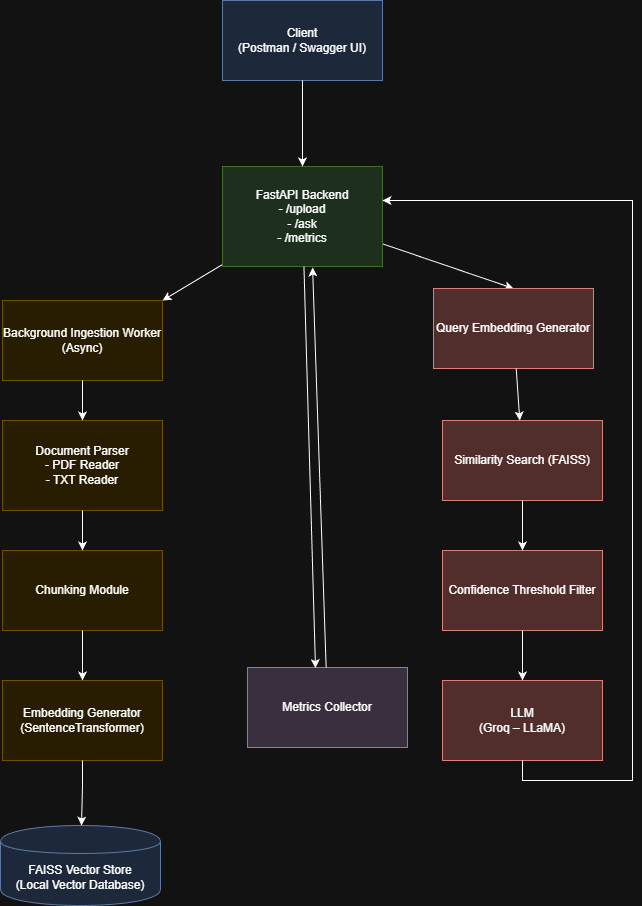

The diagram above was exported from draw.io. Its source (the exported page's mxGraphModel, read from the mxfile embedded in the PNG):
<mxGraphModel dx="1293" dy="663" grid="0" gridSize="10" guides="1" tooltips="1" connect="1" arrows="1" fold="1" page="1" pageScale="1" pageWidth="850" pageHeight="1100" math="0" shadow="0">
  <root>
    <mxCell id="0" />
    <mxCell id="1" parent="0" />
    <mxCell id="fknFoRr8yIPwvd_QwEFM-1" parent="1" style="shape=rectangle;whiteSpace=wrap;html=1;fillColor=#dae8fc;strokeColor=#6c8ebf;" value="Client&lt;br&gt;(Postman / Swagger UI)" vertex="1">
      <mxGeometry height="80" width="160" x="240" y="20" as="geometry" />
    </mxCell>
    <mxCell id="fknFoRr8yIPwvd_QwEFM-27" edge="1" parent="1" source="fknFoRr8yIPwvd_QwEFM-2" style="edgeStyle=none;shape=connector;rounded=0;orthogonalLoop=1;jettySize=auto;html=1;entryX=1;entryY=0;entryDx=0;entryDy=0;strokeColor=default;align=center;verticalAlign=middle;fontFamily=Helvetica;fontSize=11;fontColor=default;labelBackgroundColor=default;endArrow=classic;" target="fknFoRr8yIPwvd_QwEFM-3">
      <mxGeometry relative="1" as="geometry" />
    </mxCell>
    <mxCell id="fknFoRr8yIPwvd_QwEFM-28" edge="1" parent="1" source="fknFoRr8yIPwvd_QwEFM-2" style="edgeStyle=none;shape=connector;rounded=0;orthogonalLoop=1;jettySize=auto;html=1;strokeColor=default;align=center;verticalAlign=middle;fontFamily=Helvetica;fontSize=11;fontColor=default;labelBackgroundColor=default;endArrow=classic;entryX=0.5;entryY=0;entryDx=0;entryDy=0;" target="fknFoRr8yIPwvd_QwEFM-7">
      <mxGeometry relative="1" as="geometry">
        <mxPoint x="527.0588666130516" y="236" as="targetPoint" />
      </mxGeometry>
    </mxCell>
    <mxCell id="fknFoRr8yIPwvd_QwEFM-2" parent="1" style="shape=rectangle;whiteSpace=wrap;html=1;fillColor=#d5e8d4;strokeColor=#82b366;" value="FastAPI Backend&lt;br&gt;- /upload&lt;br&gt;- /ask&lt;br&gt;- /metrics" vertex="1">
      <mxGeometry height="100" width="160" x="240" y="186" as="geometry" />
    </mxCell>
    <mxCell id="fknFoRr8yIPwvd_QwEFM-3" parent="1" style="shape=rectangle;whiteSpace=wrap;html=1;fillColor=#fff2cc;strokeColor=#d6b656;" value="Background Ingestion Worker (Async)" vertex="1">
      <mxGeometry height="80" width="160" x="20" y="320" as="geometry" />
    </mxCell>
    <mxCell id="fknFoRr8yIPwvd_QwEFM-4" parent="1" style="shape=rectangle;whiteSpace=wrap;html=1;fillColor=#fff2cc;strokeColor=#d6b656;" value="Document Parser&lt;br&gt;- PDF Reader&lt;br&gt;- TXT Reader" vertex="1">
      <mxGeometry height="90" width="160" x="20" y="440" as="geometry" />
    </mxCell>
    <mxCell id="fknFoRr8yIPwvd_QwEFM-5" parent="1" style="shape=rectangle;whiteSpace=wrap;html=1;fillColor=#fff2cc;strokeColor=#d6b656;" value="Chunking Module" vertex="1">
      <mxGeometry height="80" width="160" x="20" y="570" as="geometry" />
    </mxCell>
    <mxCell id="fknFoRr8yIPwvd_QwEFM-6" parent="1" style="shape=rectangle;whiteSpace=wrap;html=1;fillColor=#fff2cc;strokeColor=#d6b656;" value="Embedding Generator&lt;br&gt;(SentenceTransformer)" vertex="1">
      <mxGeometry height="80" width="160" x="20" y="700" as="geometry" />
    </mxCell>
    <mxCell id="fknFoRr8yIPwvd_QwEFM-7" parent="1" style="shape=rectangle;whiteSpace=wrap;html=1;fillColor=#f8cecc;strokeColor=#b85450;" value="Query Embedding Generator" vertex="1">
      <mxGeometry height="80" width="160" x="451" y="308" as="geometry" />
    </mxCell>
    <mxCell id="fknFoRr8yIPwvd_QwEFM-8" parent="1" style="shape=rectangle;whiteSpace=wrap;html=1;fillColor=#f8cecc;strokeColor=#b85450;" value="Similarity Search (FAISS)" vertex="1">
      <mxGeometry height="80" width="160" x="460" y="440" as="geometry" />
    </mxCell>
    <mxCell id="fknFoRr8yIPwvd_QwEFM-9" parent="1" style="shape=rectangle;whiteSpace=wrap;html=1;fillColor=#f8cecc;strokeColor=#b85450;" value="Confidence Threshold Filter" vertex="1">
      <mxGeometry height="80" width="160" x="460" y="570" as="geometry" />
    </mxCell>
    <mxCell id="fknFoRr8yIPwvd_QwEFM-10" parent="1" style="shape=rectangle;whiteSpace=wrap;html=1;fillColor=#f8cecc;strokeColor=#b85450;" value="LLM&lt;br&gt;(Groq – LLaMA)" vertex="1">
      <mxGeometry height="80" width="160" x="460" y="700" as="geometry" />
    </mxCell>
    <mxCell id="fknFoRr8yIPwvd_QwEFM-12" parent="1" style="shape=rectangle;whiteSpace=wrap;html=1;fillColor=#e1d5e7;strokeColor=#9673a6;" value="Metrics Collector" vertex="1">
      <mxGeometry height="80" width="160" x="265" y="687" as="geometry" />
    </mxCell>
    <mxCell id="fknFoRr8yIPwvd_QwEFM-13" edge="1" parent="1" source="fknFoRr8yIPwvd_QwEFM-1" style="endArrow=classic;html=1;rounded=0;" target="fknFoRr8yIPwvd_QwEFM-2" value="">
      <mxGeometry height="50" relative="1" width="50" as="geometry">
        <mxPoint x="319.5" y="100" as="sourcePoint" />
        <mxPoint x="319.5" y="170" as="targetPoint" />
      </mxGeometry>
    </mxCell>
    <mxCell id="fknFoRr8yIPwvd_QwEFM-15" edge="1" parent="1" source="fknFoRr8yIPwvd_QwEFM-3" style="endArrow=classic;html=1;rounded=0;" target="fknFoRr8yIPwvd_QwEFM-4" value="">
      <mxGeometry height="50" relative="1" width="50" as="geometry">
        <mxPoint x="100" y="400" as="sourcePoint" />
        <mxPoint x="100" y="440" as="targetPoint" />
      </mxGeometry>
    </mxCell>
    <mxCell id="fknFoRr8yIPwvd_QwEFM-16" edge="1" parent="1" source="fknFoRr8yIPwvd_QwEFM-4" style="endArrow=classic;html=1;rounded=0;" target="fknFoRr8yIPwvd_QwEFM-5" value="">
      <mxGeometry height="50" relative="1" width="50" as="geometry">
        <mxPoint x="100" y="530" as="sourcePoint" />
        <mxPoint x="100" y="570" as="targetPoint" />
      </mxGeometry>
    </mxCell>
    <mxCell id="fknFoRr8yIPwvd_QwEFM-17" edge="1" parent="1" source="fknFoRr8yIPwvd_QwEFM-5" style="endArrow=classic;html=1;rounded=0;" target="fknFoRr8yIPwvd_QwEFM-6" value="">
      <mxGeometry height="50" relative="1" width="50" as="geometry">
        <mxPoint x="100" y="650" as="sourcePoint" />
        <mxPoint x="100" y="700" as="targetPoint" />
      </mxGeometry>
    </mxCell>
    <mxCell id="fknFoRr8yIPwvd_QwEFM-18" edge="1" parent="1" source="fknFoRr8yIPwvd_QwEFM-6" style="endArrow=classic;html=1;rounded=0;" target="fknFoRr8yIPwvd_QwEFM-11" value="">
      <mxGeometry height="50" relative="1" width="50" as="geometry">
        <Array as="points">
          <mxPoint x="100" y="805" />
        </Array>
        <mxPoint x="100" y="780" as="sourcePoint" />
        <mxPoint x="320" y="820" as="targetPoint" />
      </mxGeometry>
    </mxCell>
    <mxCell id="fknFoRr8yIPwvd_QwEFM-20" edge="1" parent="1" source="fknFoRr8yIPwvd_QwEFM-7" style="endArrow=classic;html=1;rounded=0;" target="fknFoRr8yIPwvd_QwEFM-8" value="">
      <mxGeometry height="50" relative="1" width="50" as="geometry">
        <mxPoint x="540" y="400" as="sourcePoint" />
        <mxPoint x="540" y="440" as="targetPoint" />
      </mxGeometry>
    </mxCell>
    <mxCell id="fknFoRr8yIPwvd_QwEFM-21" edge="1" parent="1" source="fknFoRr8yIPwvd_QwEFM-8" style="endArrow=classic;html=1;rounded=0;" target="fknFoRr8yIPwvd_QwEFM-9" value="">
      <mxGeometry height="50" relative="1" width="50" as="geometry">
        <mxPoint x="540" y="520" as="sourcePoint" />
        <mxPoint x="540" y="570" as="targetPoint" />
      </mxGeometry>
    </mxCell>
    <mxCell id="fknFoRr8yIPwvd_QwEFM-22" edge="1" parent="1" source="fknFoRr8yIPwvd_QwEFM-9" style="endArrow=classic;html=1;rounded=0;" target="fknFoRr8yIPwvd_QwEFM-10" value="">
      <mxGeometry height="50" relative="1" width="50" as="geometry">
        <mxPoint x="540" y="650" as="sourcePoint" />
        <mxPoint x="540" y="700" as="targetPoint" />
      </mxGeometry>
    </mxCell>
    <mxCell id="fknFoRr8yIPwvd_QwEFM-23" edge="1" parent="1" source="fknFoRr8yIPwvd_QwEFM-10" style="endArrow=classic;html=1;rounded=0;" target="fknFoRr8yIPwvd_QwEFM-2" value="">
      <mxGeometry height="50" relative="1" width="50" as="geometry">
        <Array as="points">
          <mxPoint x="540" y="800" />
          <mxPoint x="650" y="800" />
          <mxPoint x="650" y="220" />
          <mxPoint x="400" y="220" />
        </Array>
        <mxPoint x="540" y="780" as="sourcePoint" />
        <mxPoint x="320" y="270" as="targetPoint" />
      </mxGeometry>
    </mxCell>
    <mxCell id="fknFoRr8yIPwvd_QwEFM-11" parent="1" style="shape=cylinder;whiteSpace=wrap;html=1;boundedLbl=1;fillColor=#dae8fc;strokeColor=#6c8ebf;" value="FAISS Vector Store&lt;br&gt;(Local Vector Database)" vertex="1">
      <mxGeometry height="80" width="160" x="18" y="845" as="geometry" />
    </mxCell>
    <mxCell id="fknFoRr8yIPwvd_QwEFM-30" edge="1" parent="1" source="fknFoRr8yIPwvd_QwEFM-2" style="edgeStyle=none;shape=connector;rounded=0;orthogonalLoop=1;jettySize=auto;html=1;entryX=0.425;entryY=0.008;entryDx=0;entryDy=0;entryPerimeter=0;strokeColor=default;align=center;verticalAlign=middle;fontFamily=Helvetica;fontSize=11;fontColor=default;labelBackgroundColor=default;endArrow=classic;" target="fknFoRr8yIPwvd_QwEFM-12">
      <mxGeometry relative="1" as="geometry" />
    </mxCell>
    <mxCell id="fknFoRr8yIPwvd_QwEFM-31" edge="1" parent="1" source="fknFoRr8yIPwvd_QwEFM-12" style="edgeStyle=none;shape=connector;rounded=0;orthogonalLoop=1;jettySize=auto;html=1;entryX=0.563;entryY=1.01;entryDx=0;entryDy=0;entryPerimeter=0;strokeColor=default;align=center;verticalAlign=middle;fontFamily=Helvetica;fontSize=11;fontColor=default;labelBackgroundColor=default;endArrow=classic;" target="fknFoRr8yIPwvd_QwEFM-2">
      <mxGeometry relative="1" as="geometry" />
    </mxCell>
  </root>
</mxGraphModel>